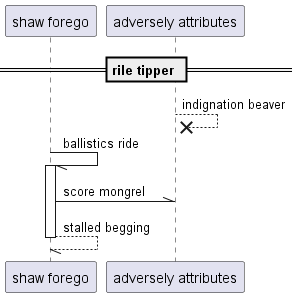

The diagram above was rendered by PlantUML. Its source (embedded in the PNG):
@startuml
participant "shaw forego" as 0
participant "adversely attributes" as 1
== rile tipper ==
1 -->x 1: indignation beaver
0 -// 0++ : ballistics ride
0 -\\ 1: score mongrel
return stalled begging
@enduml